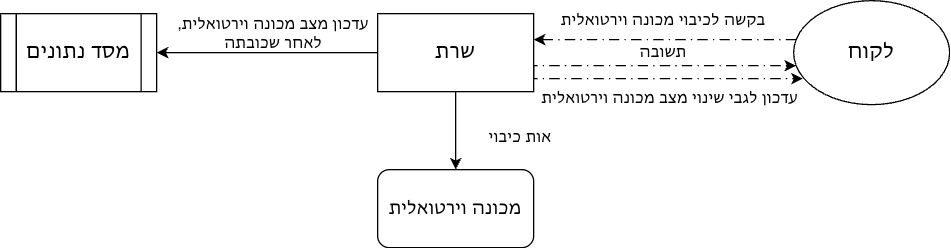

The diagram above was exported from draw.io. Its source (the exported page's mxGraphModel, read from the mxfile embedded in the PNG):
<mxGraphModel dx="412" dy="407" grid="1" gridSize="10" guides="1" tooltips="1" connect="1" arrows="1" fold="1" page="1" pageScale="1" pageWidth="850" pageHeight="1100" math="0" shadow="0">
  <root>
    <mxCell id="0" />
    <mxCell id="1" parent="0" />
    <mxCell id="lPYEHxSAqPcZU2QVYUGy-14" edge="1" parent="1" source="lPYEHxSAqPcZU2QVYUGy-1" style="edgeStyle=orthogonalEdgeStyle;rounded=0;orthogonalLoop=1;jettySize=auto;html=1;" target="lPYEHxSAqPcZU2QVYUGy-13">
      <mxGeometry relative="1" as="geometry" />
    </mxCell>
    <mxCell id="lPYEHxSAqPcZU2QVYUGy-21" edge="1" parent="1" source="lPYEHxSAqPcZU2QVYUGy-1" style="edgeStyle=orthogonalEdgeStyle;rounded=0;orthogonalLoop=1;jettySize=auto;html=1;entryX=1;entryY=0.5;entryDx=0;entryDy=0;" target="lPYEHxSAqPcZU2QVYUGy-5">
      <mxGeometry relative="1" as="geometry" />
    </mxCell>
    <mxCell id="lPYEHxSAqPcZU2QVYUGy-1" parent="1" style="rounded=0;whiteSpace=wrap;html=1;" value="&lt;font style=&quot;font-size: 16px;&quot;&gt;שרת&lt;/font&gt;" vertex="1">
      <mxGeometry height="60" width="120" x="300" y="180" as="geometry" />
    </mxCell>
    <mxCell id="lPYEHxSAqPcZU2QVYUGy-3" edge="1" parent="1" source="lPYEHxSAqPcZU2QVYUGy-2" style="edgeStyle=orthogonalEdgeStyle;rounded=0;orthogonalLoop=1;jettySize=auto;html=1;dashed=1;dashPattern=8 4 1 4;">
      <mxGeometry relative="1" as="geometry">
        <Array as="points">
          <mxPoint x="420" y="200" />
        </Array>
        <mxPoint x="420" y="200" as="targetPoint" />
      </mxGeometry>
    </mxCell>
    <mxCell id="lPYEHxSAqPcZU2QVYUGy-4" edge="1" parent="1" source="lPYEHxSAqPcZU2QVYUGy-1" style="edgeStyle=orthogonalEdgeStyle;rounded=0;orthogonalLoop=1;jettySize=auto;html=1;exitX=1;exitY=0.75;exitDx=0;exitDy=0;dashed=1;dashPattern=8 4 1 4;" target="lPYEHxSAqPcZU2QVYUGy-2">
      <mxGeometry relative="1" as="geometry">
        <Array as="points">
          <mxPoint x="420" y="220" />
        </Array>
      </mxGeometry>
    </mxCell>
    <mxCell id="lPYEHxSAqPcZU2QVYUGy-2" parent="1" style="ellipse;whiteSpace=wrap;html=1;" value="&lt;font style=&quot;font-size: 16px;&quot;&gt;לקוח&lt;/font&gt;" vertex="1">
      <mxGeometry height="80" width="120" x="620" y="170" as="geometry" />
    </mxCell>
    <mxCell id="lPYEHxSAqPcZU2QVYUGy-5" parent="1" style="shape=process;whiteSpace=wrap;html=1;backgroundOutline=1;" value="&lt;font style=&quot;font-size: 16px;&quot;&gt;מסד נתונים&lt;/font&gt;" vertex="1">
      <mxGeometry height="60" width="120" x="10" y="180" as="geometry" />
    </mxCell>
    <mxCell id="lPYEHxSAqPcZU2QVYUGy-12" parent="1" style="text;html=1;whiteSpace=wrap;strokeColor=none;fillColor=none;align=center;verticalAlign=middle;rounded=0;" value="עדכון מצב מכונה וירטואלית, לאחר שכובתה" vertex="1">
      <mxGeometry height="30" width="150" x="145" y="180" as="geometry" />
    </mxCell>
    <mxCell id="lPYEHxSAqPcZU2QVYUGy-13" parent="1" style="rounded=1;whiteSpace=wrap;html=1;" value="&lt;font style=&quot;font-size: 14px;&quot;&gt;מכונה וירטואלית&lt;/font&gt;" vertex="1">
      <mxGeometry height="60" width="120" x="300" y="300" as="geometry" />
    </mxCell>
    <mxCell id="lPYEHxSAqPcZU2QVYUGy-15" parent="1" style="text;html=1;whiteSpace=wrap;strokeColor=none;fillColor=none;align=center;verticalAlign=middle;rounded=0;" value="אות כיבוי" vertex="1">
      <mxGeometry height="30" width="100" x="360" y="260" as="geometry" />
    </mxCell>
    <mxCell id="lPYEHxSAqPcZU2QVYUGy-16" parent="1" style="text;html=1;whiteSpace=wrap;strokeColor=none;fillColor=none;align=center;verticalAlign=middle;rounded=0;" value="בקשה לכיבוי מכונה וירטואלית" vertex="1">
      <mxGeometry height="30" width="190" x="425" y="170" as="geometry" />
    </mxCell>
    <mxCell id="lPYEHxSAqPcZU2QVYUGy-17" parent="1" style="text;html=1;whiteSpace=wrap;strokeColor=none;fillColor=none;align=center;verticalAlign=middle;rounded=0;" value="תשובה" vertex="1">
      <mxGeometry height="30" width="60" x="490" y="195" as="geometry" />
    </mxCell>
    <mxCell id="lPYEHxSAqPcZU2QVYUGy-18" edge="1" parent="1" source="lPYEHxSAqPcZU2QVYUGy-1" style="edgeStyle=orthogonalEdgeStyle;rounded=0;orthogonalLoop=1;jettySize=auto;html=1;exitX=1;exitY=0.75;exitDx=0;exitDy=0;entryX=0.059;entryY=0.75;entryDx=0;entryDy=0;entryPerimeter=0;dashed=1;dashPattern=8 4 1 4;" target="lPYEHxSAqPcZU2QVYUGy-2">
      <mxGeometry relative="1" as="geometry">
        <Array as="points">
          <mxPoint x="420" y="230" />
        </Array>
      </mxGeometry>
    </mxCell>
    <mxCell id="lPYEHxSAqPcZU2QVYUGy-19" parent="1" style="text;html=1;whiteSpace=wrap;strokeColor=none;fillColor=none;align=center;verticalAlign=middle;rounded=0;" value="עדכון לגבי שינוי מצב מכונה וירטואלית" vertex="1">
      <mxGeometry height="30" width="200" x="425" y="230" as="geometry" />
    </mxCell>
  </root>
</mxGraphModel>